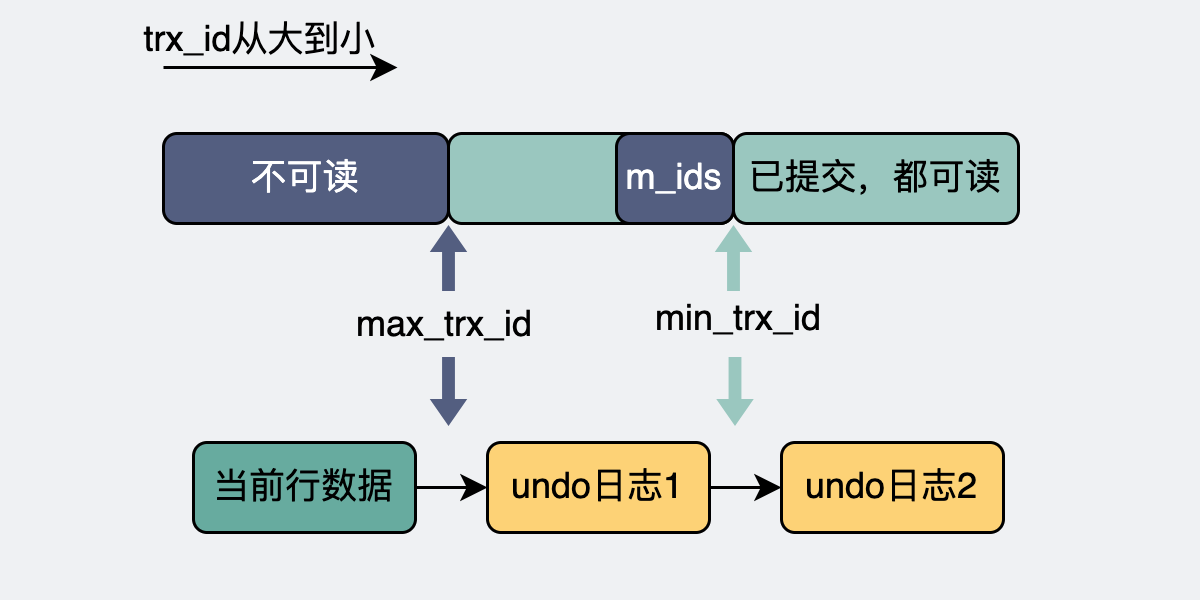

The diagram above was exported from draw.io. Its source (the exported page's mxGraphModel, read from the mxfile embedded in the PNG):
<mxGraphModel dx="428" dy="-918" grid="0" gridSize="10" guides="1" tooltips="1" connect="1" arrows="1" fold="1" page="1" pageScale="1" pageWidth="400" pageHeight="200" background="#EFF1F3" math="0" shadow="0">
  <root>
    <mxCell id="0" />
    <mxCell id="1" parent="0" />
    <mxCell id="i7mL7RvrMvwTbX-JpwGI-8" value="&lt;span style=&quot;font-size: 11px&quot;&gt;已提交，都可读&lt;/span&gt;" style="rounded=1;whiteSpace=wrap;html=1;fillColor=#9AC7BF;" parent="1" vertex="1">
      <mxGeometry x="245" y="1444" width="95" height="30" as="geometry" />
    </mxCell>
    <mxCell id="i7mL7RvrMvwTbX-JpwGI-9" value="" style="rounded=1;whiteSpace=wrap;html=1;fillColor=#9AC7BF;" parent="1" vertex="1">
      <mxGeometry x="150" y="1444" width="95" height="30" as="geometry" />
    </mxCell>
    <mxCell id="cxSt4ejn95i3qK7ZExYu-3" value="不可读" style="rounded=1;whiteSpace=wrap;html=1;fillColor=#535E80;fontColor=#FFFFFF;" parent="1" vertex="1">
      <mxGeometry x="55" y="1444" width="95" height="30" as="geometry" />
    </mxCell>
    <mxCell id="cxSt4ejn95i3qK7ZExYu-10" value="max_trx_id" style="text;html=1;strokeColor=none;fillColor=none;align=center;verticalAlign=middle;whiteSpace=wrap;rounded=0;" parent="1" vertex="1">
      <mxGeometry x="119" y="1493" width="60" height="30" as="geometry" />
    </mxCell>
    <mxCell id="CTI4dgRi8EmnFpc28GfV-1" value="" style="shape=flexArrow;endArrow=classic;html=1;rounded=0;strokeColor=none;fillColor=#9AC7BF;endWidth=7.212325469427058;endSize=2.664676616915423;width=4.278606965174129;fontColor=#535E80;" parent="1" edge="1">
      <mxGeometry width="50" height="50" relative="1" as="geometry">
        <mxPoint x="245" y="1497" as="sourcePoint" />
        <mxPoint x="245" y="1474" as="targetPoint" />
      </mxGeometry>
    </mxCell>
    <mxCell id="CTI4dgRi8EmnFpc28GfV-2" value="&lt;font style=&quot;font-size: 11px&quot;&gt;min_trx_id&lt;/font&gt;" style="text;html=1;strokeColor=none;fillColor=none;align=center;verticalAlign=middle;whiteSpace=wrap;rounded=0;" parent="1" vertex="1">
      <mxGeometry x="217" y="1491" width="60" height="30" as="geometry" />
    </mxCell>
    <mxCell id="CTI4dgRi8EmnFpc28GfV-4" value="&lt;font color=&quot;#ffffff&quot;&gt;m_ids&lt;/font&gt;" style="rounded=1;whiteSpace=wrap;html=1;fillColor=#535E80;" parent="1" vertex="1">
      <mxGeometry x="206" y="1444" width="39" height="30" as="geometry" />
    </mxCell>
    <mxCell id="C8h2p5Ty42yKcf3Ge1-6-1" value="" style="endArrow=classic;html=1;rounded=0;fillColor=#535E80;" edge="1" parent="1">
      <mxGeometry width="50" height="50" relative="1" as="geometry">
        <mxPoint x="55" y="1422" as="sourcePoint" />
        <mxPoint x="133" y="1422" as="targetPoint" />
      </mxGeometry>
    </mxCell>
    <mxCell id="C8h2p5Ty42yKcf3Ge1-6-2" value="&lt;font style=&quot;font-size: 8px&quot;&gt;trx_id从大到小&lt;/font&gt;" style="text;html=1;strokeColor=none;fillColor=none;align=center;verticalAlign=middle;whiteSpace=wrap;rounded=0;" vertex="1" parent="1">
      <mxGeometry x="46" y="1405" width="83" height="15" as="geometry" />
    </mxCell>
    <mxCell id="C8h2p5Ty42yKcf3Ge1-6-15" style="edgeStyle=orthogonalEdgeStyle;rounded=0;orthogonalLoop=1;jettySize=auto;html=1;exitX=1;exitY=0.5;exitDx=0;exitDy=0;fontSize=8;fillColor=#535E80;" edge="1" parent="1" source="C8h2p5Ty42yKcf3Ge1-6-5" target="C8h2p5Ty42yKcf3Ge1-6-13">
      <mxGeometry relative="1" as="geometry" />
    </mxCell>
    <mxCell id="C8h2p5Ty42yKcf3Ge1-6-5" value="&lt;span style=&quot;font-size: 11px&quot;&gt;当前行数据&lt;/span&gt;" style="rounded=1;whiteSpace=wrap;html=1;fillColor=#67AB9F;" vertex="1" parent="1">
      <mxGeometry x="65" y="1547" width="74" height="30" as="geometry" />
    </mxCell>
    <mxCell id="C8h2p5Ty42yKcf3Ge1-6-16" style="edgeStyle=orthogonalEdgeStyle;rounded=0;orthogonalLoop=1;jettySize=auto;html=1;exitX=1;exitY=0.5;exitDx=0;exitDy=0;entryX=0;entryY=0.5;entryDx=0;entryDy=0;fontSize=8;fillColor=#535E80;" edge="1" parent="1" source="C8h2p5Ty42yKcf3Ge1-6-13" target="C8h2p5Ty42yKcf3Ge1-6-14">
      <mxGeometry relative="1" as="geometry" />
    </mxCell>
    <mxCell id="C8h2p5Ty42yKcf3Ge1-6-13" value="&lt;span style=&quot;font-size: 11px&quot;&gt;undo日志1&lt;/span&gt;" style="rounded=1;whiteSpace=wrap;html=1;fillColor=#FDD276;" vertex="1" parent="1">
      <mxGeometry x="163" y="1547" width="74" height="30" as="geometry" />
    </mxCell>
    <mxCell id="C8h2p5Ty42yKcf3Ge1-6-14" value="&lt;span style=&quot;font-size: 11px&quot;&gt;undo日志2&lt;/span&gt;" style="rounded=1;whiteSpace=wrap;html=1;fillColor=#FDD276;" vertex="1" parent="1">
      <mxGeometry x="261" y="1547" width="74" height="30" as="geometry" />
    </mxCell>
    <mxCell id="C8h2p5Ty42yKcf3Ge1-6-20" value="" style="shape=flexArrow;endArrow=classic;html=1;rounded=0;strokeColor=none;fillColor=#535E80;endWidth=7.212325469427058;endSize=2.664676616915423;width=4.278606965174129;fontColor=#535E80;" edge="1" parent="1">
      <mxGeometry width="50" height="50" relative="1" as="geometry">
        <mxPoint x="150" y="1497" as="sourcePoint" />
        <mxPoint x="150" y="1474" as="targetPoint" />
      </mxGeometry>
    </mxCell>
    <mxCell id="C8h2p5Ty42yKcf3Ge1-6-21" value="" style="shape=flexArrow;endArrow=classic;html=1;rounded=0;strokeColor=none;fillColor=#535E80;endWidth=7.212325469427058;endSize=2.664676616915423;width=4.278606965174129;fontColor=#535E80;" edge="1" parent="1">
      <mxGeometry width="50" height="50" relative="1" as="geometry">
        <mxPoint x="150" y="1518" as="sourcePoint" />
        <mxPoint x="150" y="1542" as="targetPoint" />
      </mxGeometry>
    </mxCell>
    <mxCell id="C8h2p5Ty42yKcf3Ge1-6-22" value="" style="shape=flexArrow;endArrow=classic;html=1;rounded=0;strokeColor=none;fillColor=#9AC7BF;endWidth=7.212325469427058;endSize=2.664676616915423;width=4.278606965174129;fontColor=#535E80;" edge="1" parent="1">
      <mxGeometry width="50" height="50" relative="1" as="geometry">
        <mxPoint x="245.49999999999994" y="1518" as="sourcePoint" />
        <mxPoint x="245.49999999999994" y="1542" as="targetPoint" />
      </mxGeometry>
    </mxCell>
  </root>
</mxGraphModel>